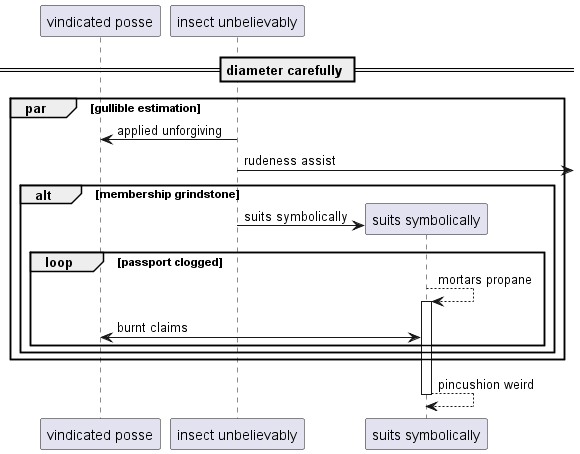

The diagram above was rendered by PlantUML. Its source (embedded in the PNG):
@startuml
participant "vindicated posse" as 0
participant "insect unbelievably" as 1
== diameter carefully ==
par gullible estimation
1 -> 0: applied unforgiving
1 ->] : rudeness assist
alt membership grindstone
create participant "suits symbolically" as 2
1 -> 2 : suits symbolically
loop passport clogged
2 --> 2++ : mortars propane
0 <-> 2: burnt claims
end
end
end
return pincushion weird
@enduml